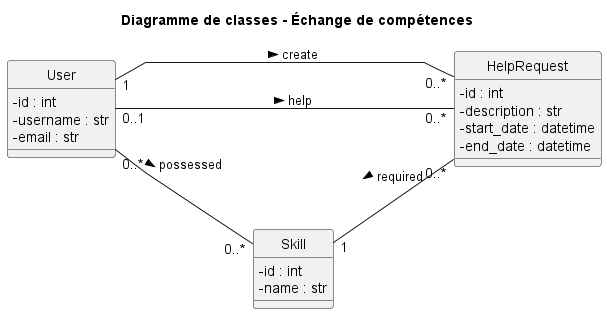

The diagram above was rendered by PlantUML. Its source (embedded in the PNG):
@startuml
title Diagramme de classes - Échange de compétences

left to right direction

skinparam classAttributeIconSize 0
skinparam linetype polyline
skinparam nodesep 60
skinparam ranksep 60

hide circle

class User {
  - id : int
  - username : str
  - email : str
}

class Skill {
  - id : int
  - name : str
}

class HelpRequest {
  - id : int
  - description : str
  - start_date : datetime
  - end_date : datetime
}

' Création d'une demande
User "1" -right- "0..*" HelpRequest : create >

' Proposition d'aide
User "0..1" -right- "0..*" HelpRequest : help >

' Compétences possédées
User "0..*" -- "0..*" Skill : possessed >

' Compétence recherchée
Skill "1" -down- "0..*" HelpRequest : required <

@enduml